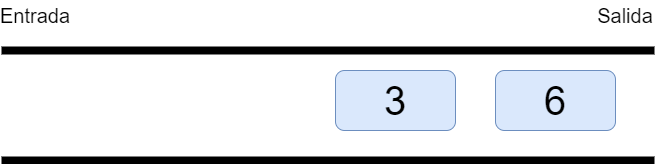

The diagram above was exported from draw.io. Its source (the exported page's mxGraphModel, read from the mxfile embedded in the PNG):
<mxGraphModel dx="2261" dy="818" grid="1" gridSize="10" guides="1" tooltips="1" connect="1" arrows="1" fold="1" page="1" pageScale="1" pageWidth="827" pageHeight="1169" math="0" shadow="0">
  <root>
    <mxCell id="0" />
    <mxCell id="1" parent="0" />
    <mxCell id="CXZ_vbi1dM48UWBTJhqw-1" value="" style="shape=partialRectangle;whiteSpace=wrap;html=1;top=0;bottom=0;fillColor=none;rotation=-90;strokeWidth=8;" vertex="1" parent="1">
      <mxGeometry x="267.5" y="102.5" width="110" height="645" as="geometry" />
    </mxCell>
    <mxCell id="CXZ_vbi1dM48UWBTJhqw-2" value="&lt;font style=&quot;font-size: 40px;&quot;&gt;6&lt;/font&gt;" style="rounded=1;whiteSpace=wrap;html=1;fillColor=#dae8fc;strokeColor=#6c8ebf;" vertex="1" parent="1">
      <mxGeometry x="490" y="390" width="120" height="60" as="geometry" />
    </mxCell>
    <mxCell id="CXZ_vbi1dM48UWBTJhqw-3" value="&lt;font style=&quot;font-size: 40px;&quot;&gt;3&lt;/font&gt;" style="rounded=1;whiteSpace=wrap;html=1;fillColor=#dae8fc;strokeColor=#6c8ebf;" vertex="1" parent="1">
      <mxGeometry x="330" y="390" width="120" height="60" as="geometry" />
    </mxCell>
    <mxCell id="CXZ_vbi1dM48UWBTJhqw-6" value="&lt;span style=&quot;font-size: 20px;&quot;&gt;Entrada&lt;/span&gt;" style="text;html=1;align=center;verticalAlign=middle;whiteSpace=wrap;rounded=0;" vertex="1" parent="1">
      <mxGeometry y="320" width="60" height="30" as="geometry" />
    </mxCell>
    <mxCell id="CXZ_vbi1dM48UWBTJhqw-7" value="&lt;span style=&quot;font-size: 20px;&quot;&gt;Salida&lt;/span&gt;" style="text;html=1;align=center;verticalAlign=middle;whiteSpace=wrap;rounded=0;" vertex="1" parent="1">
      <mxGeometry x="590" y="320" width="60" height="30" as="geometry" />
    </mxCell>
  </root>
</mxGraphModel>